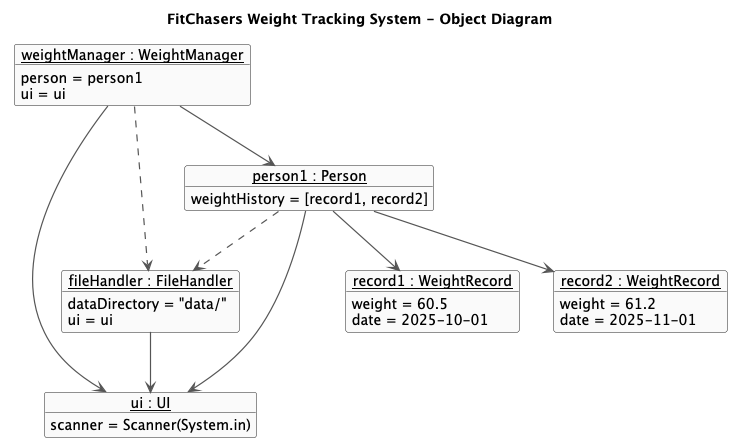

The diagram above was rendered by PlantUML. Its source (embedded in the PNG):
@startuml
title FitChasers Weight Tracking System - Object Diagram
skinparam shadowing false
skinparam objectBorderColor #222
skinparam objectBackgroundColor #FAFAFA
skinparam ArrowColor #555
skinparam ArrowThickness 1.2

' ===================== OBJECTS =====================
object "<u>ui : UI</u>" as ui {
  scanner = Scanner(System.in)
}

object "<u>fileHandler : FileHandler</u>" as fileHandler {
  dataDirectory = "data/"
  ui = ui
}

object "<u>person1 : Person</u>" as person1 {
  weightHistory = [record1, record2]
}

object "<u>record1 : WeightRecord</u>" as record1 {
  weight = 60.5
  date = 2025-10-01
}

object "<u>record2 : WeightRecord</u>" as record2 {
  weight = 61.2
  date = 2025-11-01
}

object "<u>weightManager : WeightManager</u>" as weightManager {
  person = person1
  ui = ui
}

' ===================== RELATIONSHIPS =====================
weightManager --> person1
weightManager --> ui
weightManager ..> fileHandler

person1 --> record1
person1 --> record2
person1 --> ui
person1 ..> fileHandler

fileHandler --> ui

@enduml